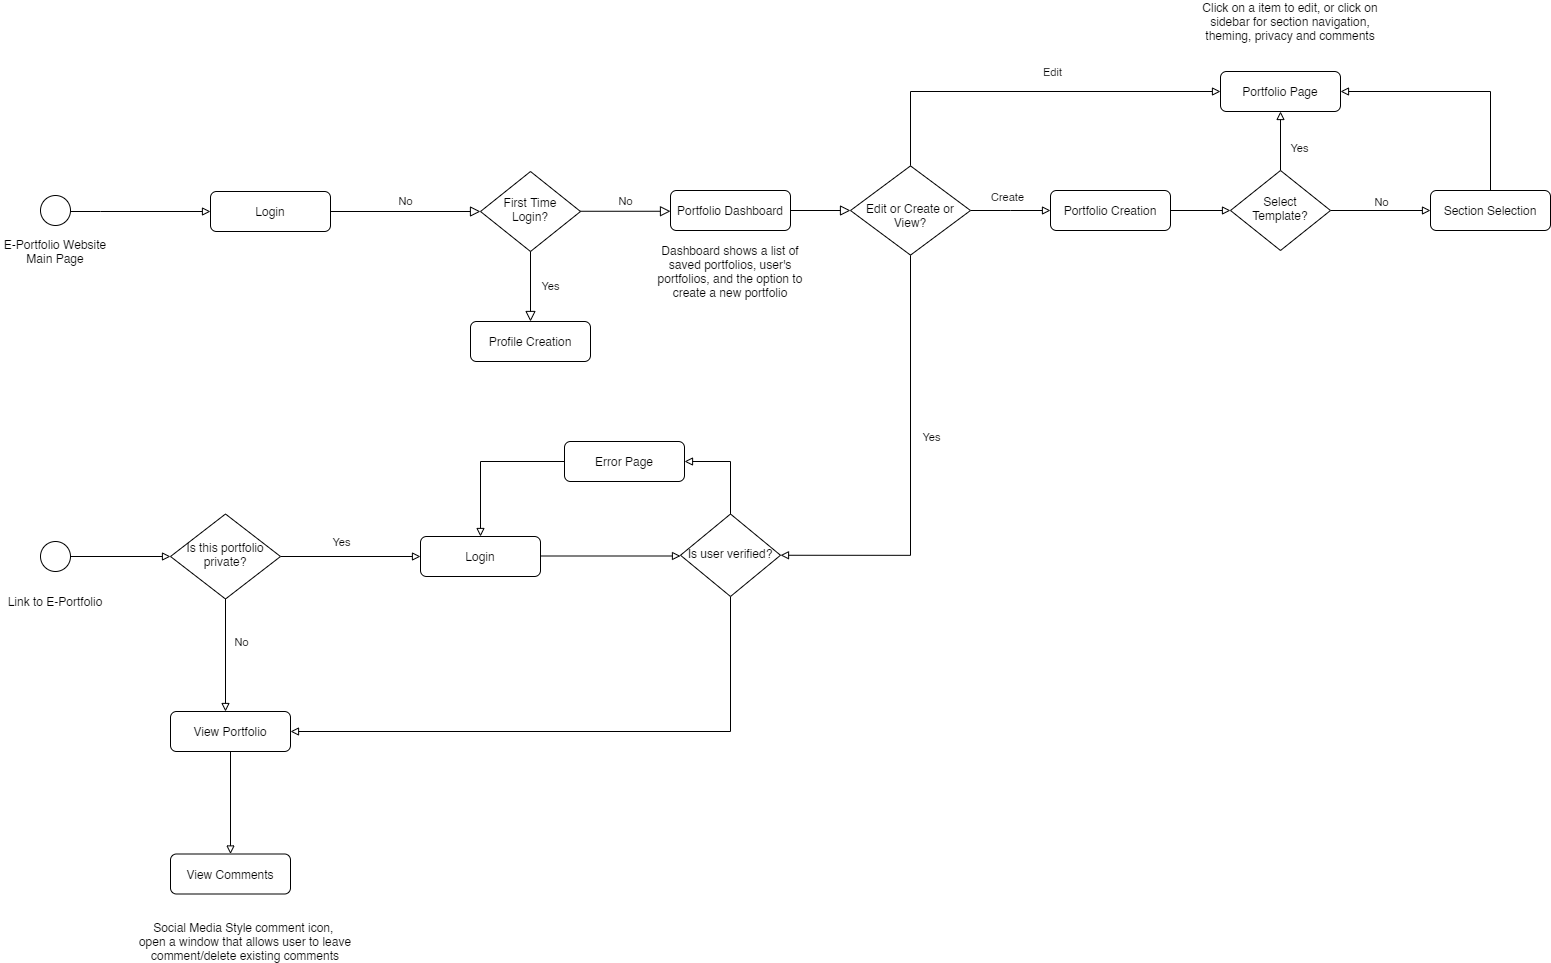

The diagram above was exported from draw.io. Its source (the exported page's mxGraphModel, read from the mxfile embedded in the PNG):
<mxGraphModel dx="2557" dy="2054" grid="1" gridSize="10" guides="1" tooltips="1" connect="1" arrows="1" fold="1" page="1" pageScale="1" pageWidth="827" pageHeight="1169" math="0" shadow="0">
  <root>
    <mxCell id="WIyWlLk6GJQsqaUBKTNV-0" />
    <mxCell id="WIyWlLk6GJQsqaUBKTNV-1" parent="WIyWlLk6GJQsqaUBKTNV-0" />
    <mxCell id="WIyWlLk6GJQsqaUBKTNV-3" value="Login" style="rounded=1;whiteSpace=wrap;html=1;fontSize=12;glass=0;strokeWidth=1;shadow=0;" parent="WIyWlLk6GJQsqaUBKTNV-1" vertex="1">
      <mxGeometry y="190" width="120" height="40" as="geometry" />
    </mxCell>
    <mxCell id="WIyWlLk6GJQsqaUBKTNV-5" value="No" style="edgeStyle=orthogonalEdgeStyle;rounded=0;html=1;jettySize=auto;orthogonalLoop=1;fontSize=11;endArrow=block;endFill=0;endSize=8;strokeWidth=1;shadow=0;labelBackgroundColor=none;entryX=0;entryY=0.5;entryDx=0;entryDy=0;exitX=1;exitY=0.5;exitDx=0;exitDy=0;" parent="WIyWlLk6GJQsqaUBKTNV-1" source="WIyWlLk6GJQsqaUBKTNV-3" target="Dyagv0D57LNZpzQYRJ8_-3" edge="1">
      <mxGeometry y="10" relative="1" as="geometry">
        <mxPoint as="offset" />
        <mxPoint x="280" y="220" as="sourcePoint" />
        <mxPoint x="360" y="210" as="targetPoint" />
        <Array as="points" />
      </mxGeometry>
    </mxCell>
    <mxCell id="WIyWlLk6GJQsqaUBKTNV-7" value="Portfolio Dashboard" style="rounded=1;whiteSpace=wrap;html=1;fontSize=12;glass=0;strokeWidth=1;shadow=0;" parent="WIyWlLk6GJQsqaUBKTNV-1" vertex="1">
      <mxGeometry x="460" y="189" width="120" height="40" as="geometry" />
    </mxCell>
    <mxCell id="WIyWlLk6GJQsqaUBKTNV-11" value="Login" style="rounded=1;whiteSpace=wrap;html=1;fontSize=12;glass=0;strokeWidth=1;shadow=0;" parent="WIyWlLk6GJQsqaUBKTNV-1" vertex="1">
      <mxGeometry x="210" y="535" width="120" height="40" as="geometry" />
    </mxCell>
    <mxCell id="Dyagv0D57LNZpzQYRJ8_-36" style="edgeStyle=orthogonalEdgeStyle;rounded=0;orthogonalLoop=1;jettySize=auto;html=1;entryX=0;entryY=0.5;entryDx=0;entryDy=0;endArrow=block;endFill=0;" edge="1" parent="WIyWlLk6GJQsqaUBKTNV-1" source="Dyagv0D57LNZpzQYRJ8_-1" target="WIyWlLk6GJQsqaUBKTNV-3">
      <mxGeometry relative="1" as="geometry">
        <Array as="points">
          <mxPoint x="-110" y="210" />
          <mxPoint x="-110" y="210" />
        </Array>
      </mxGeometry>
    </mxCell>
    <mxCell id="Dyagv0D57LNZpzQYRJ8_-1" value="" style="ellipse;whiteSpace=wrap;html=1;aspect=fixed;" vertex="1" parent="WIyWlLk6GJQsqaUBKTNV-1">
      <mxGeometry x="-170" y="194" width="30" height="30" as="geometry" />
    </mxCell>
    <mxCell id="Dyagv0D57LNZpzQYRJ8_-3" value="First Time Login?" style="rhombus;whiteSpace=wrap;html=1;shadow=0;fontFamily=Helvetica;fontSize=12;align=center;strokeWidth=1;spacing=6;spacingTop=-4;" vertex="1" parent="WIyWlLk6GJQsqaUBKTNV-1">
      <mxGeometry x="270" y="170" width="100" height="80" as="geometry" />
    </mxCell>
    <mxCell id="Dyagv0D57LNZpzQYRJ8_-5" value="No" style="edgeStyle=orthogonalEdgeStyle;rounded=0;html=1;jettySize=auto;orthogonalLoop=1;fontSize=11;endArrow=block;endFill=0;endSize=8;strokeWidth=1;shadow=0;labelBackgroundColor=none;entryX=0;entryY=0.5;entryDx=0;entryDy=0;" edge="1" parent="WIyWlLk6GJQsqaUBKTNV-1">
      <mxGeometry y="10" relative="1" as="geometry">
        <mxPoint as="offset" />
        <mxPoint x="370" y="209.76000000000002" as="sourcePoint" />
        <mxPoint x="460" y="209.76000000000002" as="targetPoint" />
        <Array as="points" />
      </mxGeometry>
    </mxCell>
    <mxCell id="Dyagv0D57LNZpzQYRJ8_-10" value="Yes" style="rounded=0;html=1;jettySize=auto;orthogonalLoop=1;fontSize=11;endArrow=block;endFill=0;endSize=8;strokeWidth=1;shadow=0;labelBackgroundColor=none;edgeStyle=orthogonalEdgeStyle;exitX=0.5;exitY=1;exitDx=0;exitDy=0;" edge="1" parent="WIyWlLk6GJQsqaUBKTNV-1" source="Dyagv0D57LNZpzQYRJ8_-3">
      <mxGeometry y="20" relative="1" as="geometry">
        <mxPoint as="offset" />
        <mxPoint x="340" y="280" as="sourcePoint" />
        <mxPoint x="320" y="320" as="targetPoint" />
        <Array as="points">
          <mxPoint x="320" y="310" />
          <mxPoint x="320" y="310" />
        </Array>
      </mxGeometry>
    </mxCell>
    <mxCell id="Dyagv0D57LNZpzQYRJ8_-11" value="Profile Creation" style="rounded=1;whiteSpace=wrap;html=1;fontSize=12;glass=0;strokeWidth=1;shadow=0;" vertex="1" parent="WIyWlLk6GJQsqaUBKTNV-1">
      <mxGeometry x="260" y="320" width="120" height="40" as="geometry" />
    </mxCell>
    <mxCell id="Dyagv0D57LNZpzQYRJ8_-18" style="edgeStyle=orthogonalEdgeStyle;rounded=0;orthogonalLoop=1;jettySize=auto;html=1;endArrow=block;endFill=0;entryX=0;entryY=0.5;entryDx=0;entryDy=0;" edge="1" parent="WIyWlLk6GJQsqaUBKTNV-1" source="Dyagv0D57LNZpzQYRJ8_-12" target="Dyagv0D57LNZpzQYRJ8_-28">
      <mxGeometry relative="1" as="geometry">
        <mxPoint x="1010" y="360" as="targetPoint" />
        <Array as="points">
          <mxPoint x="700" y="90" />
        </Array>
      </mxGeometry>
    </mxCell>
    <mxCell id="Dyagv0D57LNZpzQYRJ8_-19" value="Edit" style="edgeLabel;html=1;align=center;verticalAlign=middle;resizable=0;points=[];" vertex="1" connectable="0" parent="Dyagv0D57LNZpzQYRJ8_-18">
      <mxGeometry x="-0.2232" y="-2" relative="1" as="geometry">
        <mxPoint x="65.38000000000001" y="-22" as="offset" />
      </mxGeometry>
    </mxCell>
    <mxCell id="Dyagv0D57LNZpzQYRJ8_-55" style="edgeStyle=orthogonalEdgeStyle;rounded=0;orthogonalLoop=1;jettySize=auto;html=1;endArrow=block;endFill=0;" edge="1" parent="WIyWlLk6GJQsqaUBKTNV-1" source="Dyagv0D57LNZpzQYRJ8_-12">
      <mxGeometry relative="1" as="geometry">
        <mxPoint x="840" y="209" as="targetPoint" />
      </mxGeometry>
    </mxCell>
    <mxCell id="Dyagv0D57LNZpzQYRJ8_-56" value="Create" style="edgeLabel;html=1;align=center;verticalAlign=middle;resizable=0;points=[];" vertex="1" connectable="0" parent="Dyagv0D57LNZpzQYRJ8_-55">
      <mxGeometry x="0.0013" y="13" relative="1" as="geometry">
        <mxPoint x="-3.869999999999999" y="-0.9900000000000002" as="offset" />
      </mxGeometry>
    </mxCell>
    <mxCell id="Dyagv0D57LNZpzQYRJ8_-61" style="edgeStyle=orthogonalEdgeStyle;rounded=0;orthogonalLoop=1;jettySize=auto;html=1;endArrow=block;endFill=0;entryX=1;entryY=0.5;entryDx=0;entryDy=0;" edge="1" parent="WIyWlLk6GJQsqaUBKTNV-1" source="Dyagv0D57LNZpzQYRJ8_-12" target="Dyagv0D57LNZpzQYRJ8_-43">
      <mxGeometry relative="1" as="geometry">
        <Array as="points">
          <mxPoint x="700" y="554" />
        </Array>
      </mxGeometry>
    </mxCell>
    <mxCell id="Dyagv0D57LNZpzQYRJ8_-12" value="&lt;br&gt;Edit or Create or View?" style="rhombus;whiteSpace=wrap;html=1;shadow=0;fontFamily=Helvetica;fontSize=12;align=center;strokeWidth=1;spacing=6;spacingTop=-4;" vertex="1" parent="WIyWlLk6GJQsqaUBKTNV-1">
      <mxGeometry x="640" y="164.38" width="120" height="89.25" as="geometry" />
    </mxCell>
    <mxCell id="Dyagv0D57LNZpzQYRJ8_-15" value="" style="rounded=0;html=1;jettySize=auto;orthogonalLoop=1;fontSize=11;endArrow=block;endFill=0;endSize=8;strokeWidth=1;shadow=0;labelBackgroundColor=none;edgeStyle=orthogonalEdgeStyle;exitX=1;exitY=0.5;exitDx=0;exitDy=0;entryX=0;entryY=0.5;entryDx=0;entryDy=0;" edge="1" parent="WIyWlLk6GJQsqaUBKTNV-1" source="WIyWlLk6GJQsqaUBKTNV-7" target="Dyagv0D57LNZpzQYRJ8_-12">
      <mxGeometry relative="1" as="geometry">
        <mxPoint x="620" y="179" as="sourcePoint" />
        <mxPoint x="620" y="229" as="targetPoint" />
      </mxGeometry>
    </mxCell>
    <mxCell id="Dyagv0D57LNZpzQYRJ8_-22" style="edgeStyle=orthogonalEdgeStyle;rounded=0;orthogonalLoop=1;jettySize=auto;html=1;entryX=0;entryY=0.5;entryDx=0;entryDy=0;endArrow=block;endFill=0;" edge="1" parent="WIyWlLk6GJQsqaUBKTNV-1" source="Dyagv0D57LNZpzQYRJ8_-20" target="Dyagv0D57LNZpzQYRJ8_-21">
      <mxGeometry relative="1" as="geometry" />
    </mxCell>
    <mxCell id="Dyagv0D57LNZpzQYRJ8_-20" value="Portfolio Creation" style="rounded=1;whiteSpace=wrap;html=1;fontSize=12;glass=0;strokeWidth=1;shadow=0;" vertex="1" parent="WIyWlLk6GJQsqaUBKTNV-1">
      <mxGeometry x="840" y="189" width="120" height="40" as="geometry" />
    </mxCell>
    <mxCell id="Dyagv0D57LNZpzQYRJ8_-23" style="edgeStyle=orthogonalEdgeStyle;rounded=0;orthogonalLoop=1;jettySize=auto;html=1;endArrow=block;endFill=0;" edge="1" parent="WIyWlLk6GJQsqaUBKTNV-1" source="Dyagv0D57LNZpzQYRJ8_-21">
      <mxGeometry relative="1" as="geometry">
        <mxPoint x="1220" y="209" as="targetPoint" />
      </mxGeometry>
    </mxCell>
    <mxCell id="Dyagv0D57LNZpzQYRJ8_-27" value="No" style="edgeLabel;html=1;align=center;verticalAlign=middle;resizable=0;points=[];" vertex="1" connectable="0" parent="Dyagv0D57LNZpzQYRJ8_-23">
      <mxGeometry x="0.1949" relative="1" as="geometry">
        <mxPoint x="-10" y="-9" as="offset" />
      </mxGeometry>
    </mxCell>
    <mxCell id="Dyagv0D57LNZpzQYRJ8_-24" style="edgeStyle=orthogonalEdgeStyle;rounded=0;orthogonalLoop=1;jettySize=auto;html=1;endArrow=block;endFill=0;entryX=0.5;entryY=1;entryDx=0;entryDy=0;" edge="1" parent="WIyWlLk6GJQsqaUBKTNV-1" source="Dyagv0D57LNZpzQYRJ8_-21" target="Dyagv0D57LNZpzQYRJ8_-28">
      <mxGeometry relative="1" as="geometry">
        <mxPoint x="1070" y="340" as="targetPoint" />
      </mxGeometry>
    </mxCell>
    <mxCell id="Dyagv0D57LNZpzQYRJ8_-25" value="Yes" style="edgeLabel;html=1;align=center;verticalAlign=middle;resizable=0;points=[];" vertex="1" connectable="0" parent="Dyagv0D57LNZpzQYRJ8_-24">
      <mxGeometry x="-0.156" relative="1" as="geometry">
        <mxPoint x="18" y="1.71" as="offset" />
      </mxGeometry>
    </mxCell>
    <mxCell id="Dyagv0D57LNZpzQYRJ8_-21" value="Select Template?" style="rhombus;whiteSpace=wrap;html=1;shadow=0;fontFamily=Helvetica;fontSize=12;align=center;strokeWidth=1;spacing=6;spacingTop=-4;" vertex="1" parent="WIyWlLk6GJQsqaUBKTNV-1">
      <mxGeometry x="1020" y="169" width="100" height="80" as="geometry" />
    </mxCell>
    <mxCell id="Dyagv0D57LNZpzQYRJ8_-28" value="Portfolio Page" style="rounded=1;whiteSpace=wrap;html=1;fontSize=12;glass=0;strokeWidth=1;shadow=0;" vertex="1" parent="WIyWlLk6GJQsqaUBKTNV-1">
      <mxGeometry x="1010" y="70" width="120" height="40" as="geometry" />
    </mxCell>
    <mxCell id="Dyagv0D57LNZpzQYRJ8_-60" style="edgeStyle=orthogonalEdgeStyle;rounded=0;orthogonalLoop=1;jettySize=auto;html=1;entryX=1;entryY=0.5;entryDx=0;entryDy=0;endArrow=block;endFill=0;" edge="1" parent="WIyWlLk6GJQsqaUBKTNV-1" source="Dyagv0D57LNZpzQYRJ8_-29" target="Dyagv0D57LNZpzQYRJ8_-28">
      <mxGeometry relative="1" as="geometry">
        <Array as="points">
          <mxPoint x="1280" y="90" />
        </Array>
      </mxGeometry>
    </mxCell>
    <mxCell id="Dyagv0D57LNZpzQYRJ8_-29" value="Section Selection" style="rounded=1;whiteSpace=wrap;html=1;fontSize=12;glass=0;strokeWidth=1;shadow=0;" vertex="1" parent="WIyWlLk6GJQsqaUBKTNV-1">
      <mxGeometry x="1220" y="189" width="120" height="40" as="geometry" />
    </mxCell>
    <mxCell id="Dyagv0D57LNZpzQYRJ8_-41" style="edgeStyle=orthogonalEdgeStyle;rounded=0;orthogonalLoop=1;jettySize=auto;html=1;entryX=0;entryY=0.5;entryDx=0;entryDy=0;endArrow=block;endFill=0;" edge="1" parent="WIyWlLk6GJQsqaUBKTNV-1" source="Dyagv0D57LNZpzQYRJ8_-33" target="Dyagv0D57LNZpzQYRJ8_-38">
      <mxGeometry relative="1" as="geometry" />
    </mxCell>
    <mxCell id="Dyagv0D57LNZpzQYRJ8_-33" value="" style="ellipse;whiteSpace=wrap;html=1;aspect=fixed;" vertex="1" parent="WIyWlLk6GJQsqaUBKTNV-1">
      <mxGeometry x="-170" y="540" width="30" height="30" as="geometry" />
    </mxCell>
    <mxCell id="Dyagv0D57LNZpzQYRJ8_-34" value="E-Portfolio Website Main Page" style="text;html=1;strokeColor=none;fillColor=none;align=center;verticalAlign=middle;whiteSpace=wrap;rounded=0;" vertex="1" parent="WIyWlLk6GJQsqaUBKTNV-1">
      <mxGeometry x="-210" y="240" width="110" height="20" as="geometry" />
    </mxCell>
    <mxCell id="Dyagv0D57LNZpzQYRJ8_-35" value="Link to E-Portfolio" style="text;html=1;strokeColor=none;fillColor=none;align=center;verticalAlign=middle;whiteSpace=wrap;rounded=0;" vertex="1" parent="WIyWlLk6GJQsqaUBKTNV-1">
      <mxGeometry x="-210" y="590" width="110" height="20" as="geometry" />
    </mxCell>
    <mxCell id="Dyagv0D57LNZpzQYRJ8_-39" style="edgeStyle=orthogonalEdgeStyle;rounded=0;orthogonalLoop=1;jettySize=auto;html=1;exitX=1;exitY=0.5;exitDx=0;exitDy=0;endArrow=block;endFill=0;" edge="1" parent="WIyWlLk6GJQsqaUBKTNV-1" source="Dyagv0D57LNZpzQYRJ8_-38">
      <mxGeometry relative="1" as="geometry">
        <mxPoint x="210" y="555" as="targetPoint" />
      </mxGeometry>
    </mxCell>
    <mxCell id="Dyagv0D57LNZpzQYRJ8_-42" value="Yes" style="edgeLabel;html=1;align=center;verticalAlign=middle;resizable=0;points=[];" vertex="1" connectable="0" parent="Dyagv0D57LNZpzQYRJ8_-39">
      <mxGeometry x="-0.2086" y="1" relative="1" as="geometry">
        <mxPoint x="5" y="-14" as="offset" />
      </mxGeometry>
    </mxCell>
    <mxCell id="Dyagv0D57LNZpzQYRJ8_-40" style="edgeStyle=orthogonalEdgeStyle;rounded=0;orthogonalLoop=1;jettySize=auto;html=1;endArrow=block;endFill=0;" edge="1" parent="WIyWlLk6GJQsqaUBKTNV-1" source="Dyagv0D57LNZpzQYRJ8_-38">
      <mxGeometry relative="1" as="geometry">
        <mxPoint x="15" y="710" as="targetPoint" />
      </mxGeometry>
    </mxCell>
    <mxCell id="Dyagv0D57LNZpzQYRJ8_-47" value="No" style="edgeLabel;html=1;align=center;verticalAlign=middle;resizable=0;points=[];" vertex="1" connectable="0" parent="Dyagv0D57LNZpzQYRJ8_-40">
      <mxGeometry x="0.1538" y="2" relative="1" as="geometry">
        <mxPoint x="13" y="-22.5" as="offset" />
      </mxGeometry>
    </mxCell>
    <mxCell id="Dyagv0D57LNZpzQYRJ8_-38" value="Is this portfolio private?" style="rhombus;whiteSpace=wrap;html=1;shadow=0;fontFamily=Helvetica;fontSize=12;align=center;strokeWidth=1;spacing=6;spacingTop=-4;" vertex="1" parent="WIyWlLk6GJQsqaUBKTNV-1">
      <mxGeometry x="-40" y="512.5" width="110" height="85" as="geometry" />
    </mxCell>
    <mxCell id="Dyagv0D57LNZpzQYRJ8_-49" style="edgeStyle=orthogonalEdgeStyle;rounded=0;orthogonalLoop=1;jettySize=auto;html=1;entryX=1;entryY=0.5;entryDx=0;entryDy=0;endArrow=block;endFill=0;" edge="1" parent="WIyWlLk6GJQsqaUBKTNV-1" source="Dyagv0D57LNZpzQYRJ8_-43" target="Dyagv0D57LNZpzQYRJ8_-48">
      <mxGeometry relative="1" as="geometry">
        <Array as="points">
          <mxPoint x="520" y="730" />
        </Array>
      </mxGeometry>
    </mxCell>
    <mxCell id="Dyagv0D57LNZpzQYRJ8_-50" value="Yes" style="edgeLabel;html=1;align=center;verticalAlign=middle;resizable=0;points=[];" vertex="1" connectable="0" parent="Dyagv0D57LNZpzQYRJ8_-49">
      <mxGeometry x="-0.5345" y="-62" relative="1" as="geometry">
        <mxPoint x="262" y="-293.33" as="offset" />
      </mxGeometry>
    </mxCell>
    <mxCell id="Dyagv0D57LNZpzQYRJ8_-52" style="edgeStyle=orthogonalEdgeStyle;rounded=0;orthogonalLoop=1;jettySize=auto;html=1;entryX=1;entryY=0.5;entryDx=0;entryDy=0;endArrow=block;endFill=0;" edge="1" parent="WIyWlLk6GJQsqaUBKTNV-1" source="Dyagv0D57LNZpzQYRJ8_-43" target="Dyagv0D57LNZpzQYRJ8_-51">
      <mxGeometry relative="1" as="geometry" />
    </mxCell>
    <mxCell id="Dyagv0D57LNZpzQYRJ8_-43" value="Is user verified?" style="rhombus;whiteSpace=wrap;html=1;shadow=0;fontFamily=Helvetica;fontSize=12;align=center;strokeWidth=1;spacing=6;spacingTop=-4;" vertex="1" parent="WIyWlLk6GJQsqaUBKTNV-1">
      <mxGeometry x="470" y="512.5" width="100" height="82.5" as="geometry" />
    </mxCell>
    <mxCell id="Dyagv0D57LNZpzQYRJ8_-44" style="edgeStyle=orthogonalEdgeStyle;rounded=0;orthogonalLoop=1;jettySize=auto;html=1;exitX=1;exitY=0.5;exitDx=0;exitDy=0;endArrow=block;endFill=0;" edge="1" parent="WIyWlLk6GJQsqaUBKTNV-1">
      <mxGeometry relative="1" as="geometry">
        <mxPoint x="470" y="554.5" as="targetPoint" />
        <mxPoint x="330" y="554.5" as="sourcePoint" />
      </mxGeometry>
    </mxCell>
    <mxCell id="Dyagv0D57LNZpzQYRJ8_-67" style="edgeStyle=orthogonalEdgeStyle;rounded=0;orthogonalLoop=1;jettySize=auto;html=1;entryX=0.5;entryY=0;entryDx=0;entryDy=0;endArrow=block;endFill=0;" edge="1" parent="WIyWlLk6GJQsqaUBKTNV-1" source="Dyagv0D57LNZpzQYRJ8_-48" target="Dyagv0D57LNZpzQYRJ8_-66">
      <mxGeometry relative="1" as="geometry">
        <mxPoint x="15" y="820" as="targetPoint" />
      </mxGeometry>
    </mxCell>
    <mxCell id="Dyagv0D57LNZpzQYRJ8_-48" value="View Portfolio" style="rounded=1;whiteSpace=wrap;html=1;fontSize=12;glass=0;strokeWidth=1;shadow=0;" vertex="1" parent="WIyWlLk6GJQsqaUBKTNV-1">
      <mxGeometry x="-40" y="710" width="120" height="40" as="geometry" />
    </mxCell>
    <mxCell id="Dyagv0D57LNZpzQYRJ8_-53" style="edgeStyle=orthogonalEdgeStyle;rounded=0;orthogonalLoop=1;jettySize=auto;html=1;entryX=0.5;entryY=0;entryDx=0;entryDy=0;endArrow=block;endFill=0;" edge="1" parent="WIyWlLk6GJQsqaUBKTNV-1" source="Dyagv0D57LNZpzQYRJ8_-51" target="WIyWlLk6GJQsqaUBKTNV-11">
      <mxGeometry relative="1" as="geometry" />
    </mxCell>
    <mxCell id="Dyagv0D57LNZpzQYRJ8_-51" value="Error Page" style="rounded=1;whiteSpace=wrap;html=1;fontSize=12;glass=0;strokeWidth=1;shadow=0;" vertex="1" parent="WIyWlLk6GJQsqaUBKTNV-1">
      <mxGeometry x="354" y="440" width="120" height="40" as="geometry" />
    </mxCell>
    <mxCell id="Dyagv0D57LNZpzQYRJ8_-59" value="Dashboard shows a list of saved portfolios, user's portfolios, and the option to create a new portfolio" style="text;html=1;strokeColor=none;fillColor=none;align=center;verticalAlign=middle;whiteSpace=wrap;rounded=0;" vertex="1" parent="WIyWlLk6GJQsqaUBKTNV-1">
      <mxGeometry x="445" y="260" width="150" height="20" as="geometry" />
    </mxCell>
    <mxCell id="Dyagv0D57LNZpzQYRJ8_-63" value="Click on a item to edit, or click on sidebar for section navigation, theming, privacy and comments" style="text;html=1;strokeColor=none;fillColor=none;align=center;verticalAlign=middle;whiteSpace=wrap;rounded=0;" vertex="1" parent="WIyWlLk6GJQsqaUBKTNV-1">
      <mxGeometry x="990" y="10" width="180" height="20" as="geometry" />
    </mxCell>
    <mxCell id="Dyagv0D57LNZpzQYRJ8_-64" value="Social Media Style comment icon,&amp;nbsp;&lt;br&gt;open a window that allows user to leave comment/delete existing comments" style="text;html=1;strokeColor=none;fillColor=none;align=center;verticalAlign=middle;whiteSpace=wrap;rounded=0;" vertex="1" parent="WIyWlLk6GJQsqaUBKTNV-1">
      <mxGeometry x="-80" y="930" width="230" height="20" as="geometry" />
    </mxCell>
    <mxCell id="Dyagv0D57LNZpzQYRJ8_-66" value="View Comments" style="rounded=1;whiteSpace=wrap;html=1;fontSize=12;glass=0;strokeWidth=1;shadow=0;" vertex="1" parent="WIyWlLk6GJQsqaUBKTNV-1">
      <mxGeometry x="-40" y="852.5" width="120" height="40" as="geometry" />
    </mxCell>
  </root>
</mxGraphModel>